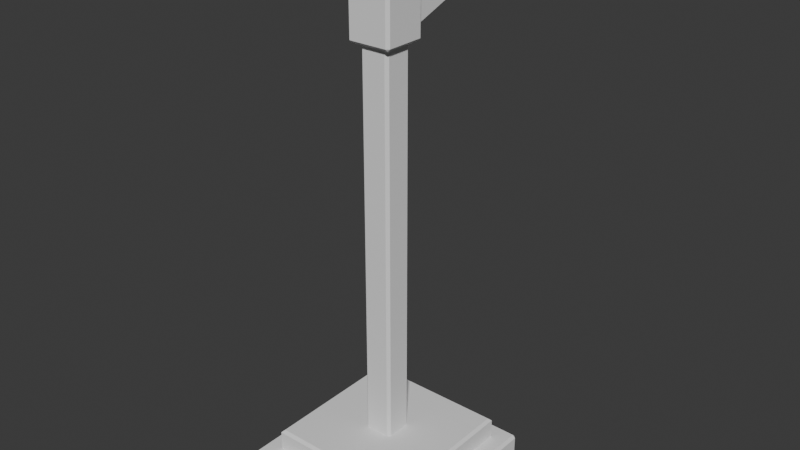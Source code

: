 # Source: Flag_OnePointed.blend  (saved by Blender 4.0.36; exported with 4.5.12 LTS)
import bpy
from mathutils import Matrix  # noqa: F401  (used for matrix-valued properties, if any)

bpy.ops.wm.read_factory_settings(use_empty=True)
scene = bpy.context.scene
scene.name = 'Scene'

# ---- collections
col_collection = bpy.data.collections.new('Collection'); scene.collection.children.link(col_collection)

# ---- world
world_world = bpy.data.worlds.new('World'); scene.world = world_world
world_world.use_nodes = True; world_world.node_tree.nodes.clear()
_N = world_world.node_tree.nodes; _L = world_world.node_tree.links
n0 = _N.new('ShaderNodeOutputWorld'); n0.name = 'World Output'; n0.location = (300, 300)
n1 = _N.new('ShaderNodeBackground'); n1.name = 'Background'; n1.location = (10, 300)
n1.inputs[0].default_value = (0.05088, 0.05088, 0.05088, 1.0)
_L.new(n1.outputs[0], n0.inputs[0])
n0.is_active_output = True
world_world.color = (0.05088, 0.05088, 0.05088)
world_world.use_sun_shadow = False
world_world.sun_shadow_jitter_overblur = 0.0

# ---- meshes
me_cube_001 = bpy.data.meshes.new('Cube.001')
me_cube_001.from_pydata([(-0.8, 1.2, 0.4454), (-0.8, 2.8, 0.4454), (0.8, 1.2, 0.4454), (0.8, 2.8, 0.4454), (-0.8, 1.2, 0.0), (-0.8, 2.8, 0.0), (0.8, 1.2, 0.0), (0.8, 2.8, 0.0), (-0.8, 1.2, 0.24), (-0.8, 2.8, 0.24), (0.8, 1.2, 0.24), (0.8, 2.8, 0.24), (0.16, 1.84, 4.929), (0.16, 2.16, 4.929), (-0.168, 1.832, 5.875), (-0.168, 2.168, 5.875), (0.168, 1.832, 5.875), (0.168, 2.168, 5.875), (-0.97, 1.03, 0.0), (-0.97, 1.0, 0.03), (-1.0, 1.03, 0.03), (-0.97, 1.0, 0.4154), (-0.97, 1.03, 0.4454), (-1.0, 1.03, 0.4154), (-1.0, 2.97, 0.03), (-0.97, 3.0, 0.03), (-0.97, 2.97, 0.0), (-0.97, 2.97, 0.4454), (-0.97, 3.0, 0.4154), (-1.0, 2.97, 0.4154), (1.0, 1.03, 0.03), (0.97, 1.0, 0.03), (0.97, 1.03, 0.0), (0.97, 1.03, 0.4454), (0.97, 1.0, 0.4154), (1.0, 1.03, 0.4154), (0.97, 3.0, 0.03), (1.0, 2.97, 0.03), (0.97, 2.97, 0.0), (0.97, 2.97, 0.4454), (1.0, 2.97, 0.4154), (0.97, 3.0, 0.4154), (-0.8, 1.2, 0.6555), (-0.77, 1.23, 0.6855), (-0.77, 2.77, 0.6855), (-0.8, 2.8, 0.6555), (0.77, 1.23, 0.6855), (0.8, 1.2, 0.6555), (0.77, 2.77, 0.6855), (0.8, 2.8, 0.6555), (-0.13, 1.84, 0.6855), (-0.16, 1.87, 0.6855), (-0.1812, 1.819, 0.6855), (-0.16, 2.13, 0.6855), (-0.13, 2.16, 0.6855), (-0.1812, 2.181, 0.6855), (0.16, 1.87, 0.6855), (0.13, 1.84, 0.6855), (0.1812, 1.819, 0.6855), (0.13, 2.16, 0.6855), (0.16, 2.13, 0.6855), (0.1812, 2.181, 0.6855), (-0.16, 1.87, 4.929), (-0.13, 1.84, 4.929), (-0.16, 1.84, 4.929), (-0.13, 2.16, 4.929), (-0.16, 2.13, 4.929), (-0.16, 2.16, 4.929), (0.13, 1.84, 4.929), (0.16, 1.87, 4.929), (0.16, 2.13, 4.929), (0.13, 2.16, 4.929), (-0.168, 1.832, 5.966), (-0.138, 1.862, 5.996), (-0.138, 2.138, 5.996), (-0.168, 2.168, 5.966), (0.138, 1.862, 5.996), (0.168, 1.832, 5.966), (0.138, 2.138, 5.996), (0.168, 2.168, 5.966), (-0.21, 1.79, 4.929), (-0.21, 1.76, 4.959), (-0.24, 1.79, 4.959), (-0.24, 2.21, 4.959), (-0.2038, 2.24, 4.943), (-0.21, 2.21, 4.929), (0.24, 1.79, 4.959), (0.21, 1.76, 4.959), (0.21, 1.79, 4.929), (0.2038, 2.24, 4.943), (0.24, 2.21, 4.959), (0.21, 2.21, 4.929), (-0.21, 1.79, 5.875), (-0.24, 1.79, 5.845), (-0.21, 1.76, 5.845), (0.21, 1.79, 5.875), (0.21, 1.76, 5.845), (0.24, 1.79, 5.845), (0.24, 2.21, 5.845), (0.2038, 2.24, 5.86), (0.21, 2.21, 5.875), (-0.21, 2.21, 5.875), (-0.2038, 2.24, 5.86), (-0.24, 2.21, 5.845), (-0.12, 2.24, 5.008), (-0.09, 2.24, 4.976), (-0.1479, 2.24, 4.965), (0.09, 2.24, 4.976), (0.12, 2.24, 5.008), (0.1479, 2.24, 4.965), (-0.09, 2.24, 5.827), (-0.12, 2.24, 5.795), (-0.1479, 2.24, 5.838), (0.12, 2.24, 5.795), (0.09, 2.24, 5.827), (0.1479, 2.24, 5.838), (-0.09, 3.424, 5.39), (-0.12, 3.362, 5.402), (-0.09, 3.424, 5.414), (0.09, 3.424, 5.39), (0.09, 3.424, 5.414), (0.12, 3.362, 5.402)], [], [(31, 34, 21, 19), (26, 38, 7, 5), (33, 39, 3, 2), (32, 18, 4, 6), (20, 23, 29, 24), (22, 33, 2, 0), (46, 48, 61, 60, 56, 58), (25, 28, 41, 36), (38, 32, 6, 7), (44, 43, 52, 51, 53, 55), (0, 2, 47, 42), (53, 51, 62, 66), (43, 46, 58, 57, 50, 52), (48, 44, 55, 54, 59, 61), (6, 4, 8, 10), (37, 40, 35, 30), (27, 22, 0, 1), (39, 27, 1, 3), (9, 11, 10, 8), (5, 7, 11, 9), (7, 6, 10, 11), (4, 5, 9, 8), (59, 54, 65, 71), (3, 1, 45, 49), (2, 3, 49, 47), (1, 0, 42, 45), (13, 71, 65, 67), (56, 60, 70, 69), (67, 66, 62, 64), (50, 57, 68, 63), (113, 108, 121), (12, 69, 70, 13), (64, 63, 68, 12), (110, 114, 120, 118), (86, 90, 98, 97), (81, 87, 96, 94), (67, 64, 80, 85), (101, 92, 14, 15), (64, 12, 88, 80), (104, 111, 117), (100, 101, 15, 17), (95, 100, 17, 16), (14, 16, 77, 72), (78, 74, 73, 76), (17, 15, 75, 79), (16, 17, 79, 77), (12, 13, 91, 88), (99, 89, 109, 108, 113, 115), (92, 95, 16, 14), (13, 67, 85, 91), (89, 84, 106, 105, 107, 109), (84, 102, 112, 111, 104, 106), (102, 99, 115, 114, 110, 112), (18, 19, 20), (21, 22, 23), (24, 25, 26), (27, 28, 29), (30, 31, 32), (33, 34, 35), (36, 37, 38), (39, 40, 41), (50, 51, 52), (53, 54, 55), (56, 57, 58), (59, 60, 61), (62, 63, 64), (65, 66, 67), (68, 69, 12), (70, 71, 13), (26, 18, 20, 24), (19, 21, 23, 20), (22, 27, 29, 23), (28, 25, 24, 29), (38, 26, 25, 36), (27, 39, 41, 28), (40, 37, 36, 41), (32, 38, 37, 30), (39, 33, 35, 40), (34, 31, 30, 35), (18, 32, 31, 19), (33, 22, 21, 34), (43, 44, 45, 42), (44, 48, 49, 45), (48, 46, 47, 49), (46, 43, 42, 47), (56, 69, 68, 57), (62, 51, 50, 63), (53, 66, 65, 54), (70, 60, 59, 71), (18, 26, 5, 4), (73, 74, 75, 72), (74, 78, 79, 75), (78, 76, 77, 79), (76, 73, 72, 77), (15, 14, 72, 75), (80, 81, 82), (83, 84, 85), (86, 87, 88), (89, 90, 91), (92, 93, 94), (95, 96, 97), (98, 99, 100), (101, 102, 103), (82, 83, 85, 80), (84, 89, 91, 85), (90, 86, 88, 91), (87, 81, 80, 88), (100, 95, 97, 98), (95, 92, 94, 96), (89, 99, 98, 90), (96, 87, 86, 97), (81, 94, 93, 82), (92, 101, 103, 93), (101, 100, 99, 102), (102, 84, 83, 103), (83, 82, 93, 103), (104, 105, 106), (107, 108, 109), (110, 111, 112), (113, 114, 115), (116, 117, 118), (119, 120, 121), (118, 120, 119, 116), (120, 114, 113, 121), (110, 118, 117, 111), (107, 119, 121, 108), (104, 117, 116, 105), (107, 105, 116, 119)])
_uv = me_cube_001.uv_layers.new(name='UVMap')
_uv.uv.foreach_set('vector', [0.3918, 0.7537, 0.6082, 0.7537, 0.6082, 0.9963, 0.3918, 0.9962, 0.375, 0.25, 0.375, 0.5, 0.375, 0.5, 0.375, 0.25, 0.625, 0.75, 0.625, 0.5, 0.625, 0.5, 0.625, 0.75, 0.375, 0.75, 0.375, 1.0, 0.375, 1.0, 0.375, 0.75, 0.3918, 0.00375, 0.6082, 0.00375, 0.6082, 0.2463, 0.3918, 0.2463, 0.625, 1.0, 0.625, 0.75, 0.625, 0.75, 0.625, 1.0, 0.625, 0.75, 0.625, 0.5, 0.625, 0.5, 0.625, 0.5234, 0.625, 0.7266, 0.625, 0.75, 0.3918, 0.2537, 0.6082, 0.2537, 0.6082, 0.4963, 0.3918, 0.4963, 0.375, 0.5, 0.375, 0.75, 0.375, 0.75, 0.375, 0.5, 0.625, 0.25, 0.625, 0.0, 0.625, 0.0, 0.625, 0.02344, 0.625, 0.2266, 0.625, 0.25, 0.625, 1.0, 0.625, 0.75, 0.625, 0.75, 0.625, 1.0, 0.625, 0.2266, 0.625, 0.02344, 0.625, 0.02344, 0.625, 0.2266, 0.625, 1.0, 0.625, 0.75, 0.625, 0.75, 0.625, 0.7734, 0.625, 0.9766, 0.625, 1.0, 0.625, 0.5, 0.625, 0.25, 0.625, 0.25, 0.625, 0.2734, 0.625, 0.4766, 0.625, 0.5, 0.375, 0.75, 0.375, 1.0, 0.375, 1.0, 0.375, 0.75, 0.3918, 0.5037, 0.6082, 0.5037, 0.6082, 0.7463, 0.3918, 0.7462, 0.625, 0.25, 0.625, 0.0, 0.625, 0.0, 0.625, 0.25, 0.625, 0.5, 0.625, 0.25, 0.625, 0.25, 0.625, 0.5, 0.125, 0.5, 0.375, 0.5, 0.375, 0.75, 0.125, 0.75, 0.375, 0.25, 0.375, 0.5, 0.375, 0.5, 0.375, 0.25, 0.375, 0.5, 0.375, 0.75, 0.375, 0.75, 0.375, 0.5, 0.375, 0.0, 0.375, 0.25, 0.375, 0.25, 0.375, 0.0, 0.625, 0.4766, 0.625, 0.2734, 0.625, 0.2734, 0.625, 0.4766, 0.625, 0.5, 0.625, 0.25, 0.625, 0.25, 0.625, 0.5, 0.625, 0.75, 0.625, 0.5, 0.625, 0.5, 0.625, 0.75, 0.625, 0.25, 0.625, 0.0, 0.625, 0.0, 0.625, 0.25, 0.625, 0.5, 0.625, 0.4766, 0.625, 0.2734, 0.625, 0.25, 0.625, 0.7266, 0.625, 0.5234, 0.625, 0.5234, 0.625, 0.7266, 0.625, 0.25, 0.625, 0.2266, 0.625, 0.02344, 0.625, 0.0, 0.625, 0.9766, 0.625, 0.7734, 0.625, 0.7734, 0.625, 0.9766, 0.625, 0.5, 0.625, 0.5, 0.625, 0.5, 0.625, 0.75, 0.625, 0.7266, 0.625, 0.5234, 0.625, 0.5, 0.625, 1.0, 0.625, 0.9766, 0.625, 0.7734, 0.625, 0.75, 0.625, 0.2812, 0.625, 0.4688, 0.625, 0.4688, 0.625, 0.2812, 0.625, 0.7344, 0.625, 0.5156, 0.625, 0.5156, 0.625, 0.7344, 0.625, 0.9844, 0.625, 0.7656, 0.625, 0.7656, 0.625, 0.9844, 0.625, 0.25, 0.625, 0.0, 0.625, 0.0, 0.625, 0.25, 0.625, 0.25, 0.625, 0.0, 0.625, 0.0, 0.625, 0.25, 0.625, 1.0, 0.625, 0.75, 0.625, 0.75, 0.625, 1.0, 0.625, 0.25, 0.625, 0.25, 0.625, 0.25, 0.625, 0.5, 0.625, 0.25, 0.625, 0.25, 0.625, 0.5, 0.625, 0.75, 0.625, 0.5, 0.625, 0.5, 0.625, 0.75, 0.625, 1.0, 0.625, 0.75, 0.625, 0.75, 0.625, 1.0, 0.6473, 0.5223, 0.8527, 0.5223, 0.8527, 0.7277, 0.6473, 0.7277, 0.625, 0.5, 0.625, 0.25, 0.625, 0.25, 0.625, 0.5, 0.625, 0.75, 0.625, 0.5, 0.625, 0.5, 0.625, 0.75, 0.625, 0.75, 0.625, 0.5, 0.625, 0.5, 0.625, 0.75, 0.625, 0.5, 0.625, 0.5, 0.625, 0.5, 0.625, 0.5, 0.625, 0.5, 0.625, 0.5, 0.625, 1.0, 0.625, 0.75, 0.625, 0.75, 0.625, 1.0, 0.625, 0.5, 0.625, 0.25, 0.625, 0.25, 0.625, 0.5, 0.625, 0.5, 0.625, 0.25, 0.625, 0.25, 0.625, 0.2812, 0.625, 0.4688, 0.625, 0.5, 0.625, 0.25, 0.625, 0.25, 0.625, 0.25, 0.625, 0.25, 0.625, 0.25, 0.625, 0.25, 0.625, 0.25, 0.625, 0.5, 0.625, 0.5, 0.625, 0.4688, 0.625, 0.2812, 0.625, 0.25, 0.375, 0.00375, 0.3918, 0.0, 0.3918, 0.00375, 0.6082, 0.0, 0.625, 0.00375, 0.6082, 0.00375, 0.3918, 0.2463, 0.3918, 0.2537, 0.375, 0.25, 0.625, 0.25, 0.6082, 0.2537, 0.6082, 0.2463, 0.3918, 0.7462, 0.3918, 0.7537, 0.375, 0.75, 0.625, 0.75, 0.6082, 0.7537, 0.6082, 0.7463, 0.3918, 0.4963, 0.3918, 0.5037, 0.375, 0.5, 0.625, 0.5, 0.6082, 0.5037, 0.6082, 0.4963, 0.625, 0.0, 0.625, 0.02344, 0.625, 0.0, 0.625, 0.2266, 0.625, 0.25, 0.625, 0.25, 0.625, 0.7266, 0.625, 0.75, 0.625, 0.75, 0.625, 0.4766, 0.625, 0.5, 0.625, 0.5, 0.625, 1.0, 0.625, 0.9766, 0.625, 1.0, 0.625, 0.2734, 0.625, 0.25, 0.625, 0.25, 0.625, 0.7734, 0.625, 0.75, 0.625, 0.75, 0.625, 0.5234, 0.625, 0.5, 0.625, 0.5, 0.375, 0.25, 0.375, 0.0, 0.3918, 0.00375, 0.3918, 0.2463, 0.3918, 0.0, 0.6082, 0.0, 0.6082, 0.00375, 0.3918, 0.00375, 0.625, 0.0, 0.625, 0.25, 0.6082, 0.2463, 0.6082, 0.00375, 0.6082, 0.2537, 0.3918, 0.2537, 0.3918, 0.2463, 0.6082, 0.2463, 0.375, 0.5, 0.375, 0.25, 0.3918, 0.2537, 0.3918, 0.4963, 0.625, 0.25, 0.625, 0.5, 0.6082, 0.4963, 0.6082, 0.2537, 0.6082, 0.5037, 0.3918, 0.5037, 0.3918, 0.4963, 0.6082, 0.4963, 0.375, 0.75, 0.375, 0.5, 0.3918, 0.5037, 0.3918, 0.7462, 0.625, 0.5, 0.625, 0.75, 0.6082, 0.7463, 0.6082, 0.5037, 0.6082, 0.7537, 0.3918, 0.7537, 0.3918, 0.7462, 0.6082, 0.7463, 0.375, 1.0, 0.375, 0.75, 0.3918, 0.7537, 0.3918, 0.9962, 0.625, 0.75, 0.625, 1.0, 0.6082, 0.9963, 0.6082, 0.7537, 0.625, 0.0, 0.625, 0.25, 0.625, 0.25, 0.625, 0.0, 0.625, 0.25, 0.625, 0.5, 0.625, 0.5, 0.625, 0.25, 0.625, 0.5, 0.625, 0.75, 0.625, 0.75, 0.625, 0.5, 0.625, 0.75, 0.625, 1.0, 0.625, 1.0, 0.625, 0.75, 0.625, 0.7266, 0.625, 0.7266, 0.625, 0.7734, 0.625, 0.7734, 0.625, 0.02344, 0.625, 0.02344, 0.625, 0.0, 0.625, 0.0, 0.625, 0.2266, 0.625, 0.2266, 0.625, 0.2734, 0.625, 0.2734, 0.625, 0.5234, 0.625, 0.5234, 0.625, 0.4766, 0.625, 0.4766, 0.375, 0.0, 0.375, 0.25, 0.375, 0.25, 0.375, 0.0, 0.8527, 0.7277, 0.8527, 0.5223, 0.875, 0.5, 0.875, 0.75, 0.8527, 0.5223, 0.6473, 0.5223, 0.625, 0.5, 0.875, 0.5, 0.6473, 0.5223, 0.6473, 0.7277, 0.625, 0.75, 0.625, 0.5, 0.6473, 0.7277, 0.8527, 0.7277, 0.875, 0.75, 0.625, 0.75, 0.625, 0.25, 0.625, 0.0, 0.625, 0.0, 0.625, 0.25, 0.625, 0.01562, 0.625, 0.0, 0.625, 0.01562, 0.625, 0.2344, 0.625, 0.25, 0.625, 0.25, 0.625, 0.7344, 0.625, 0.7656, 0.625, 0.75, 0.625, 0.5, 0.625, 0.5156, 0.625, 0.5, 0.625, 0.01562, 0.625, 0.01562, 0.625, 0.0, 0.625, 0.75, 0.625, 0.7656, 0.625, 0.7344, 0.625, 0.5156, 0.625, 0.5, 0.625, 0.5, 0.625, 0.25, 0.625, 0.25, 0.625, 0.2344, 0.625, 0.01562, 0.625, 0.2344, 0.625, 0.25, 0.625, 0.0, 0.625, 0.25, 0.625, 0.5, 0.625, 0.5, 0.625, 0.25, 0.625, 0.5156, 0.625, 0.7344, 0.625, 0.75, 0.625, 0.5, 0.625, 0.7656, 0.625, 0.9844, 0.625, 1.0, 0.625, 0.75, 0.625, 0.5, 0.625, 0.75, 0.625, 0.7344, 0.625, 0.5156, 0.625, 0.75, 0.625, 1.0, 0.625, 0.9844, 0.625, 0.7656, 0.625, 0.5, 0.625, 0.5, 0.625, 0.5156, 0.625, 0.5156, 0.625, 0.7656, 0.625, 0.7656, 0.625, 0.7344, 0.625, 0.7344, 0.625, 0.0, 0.625, 0.0, 0.625, 0.01562, 0.625, 0.01562, 0.625, 0.0, 0.625, 0.25, 0.625, 0.2344, 0.625, 0.01562, 0.625, 0.25, 0.625, 0.5, 0.625, 0.5, 0.625, 0.25, 0.625, 0.25, 0.625, 0.25, 0.625, 0.2344, 0.625, 0.2344, 0.625, 0.2344, 0.625, 0.01562, 0.625, 0.01562, 0.625, 0.2344, 0.625, 0.25, 0.625, 0.25, 0.625, 0.25, 0.625, 0.4688, 0.625, 0.5, 0.625, 0.5, 0.625, 0.2812, 0.625, 0.25, 0.625, 0.25, 0.625, 0.5, 0.625, 0.5, 0.625, 0.5, 0.625, 0.2812, 0.625, 0.25, 0.625, 0.2812, 0.625, 0.4688, 0.625, 0.4688, 0.625, 0.5, 0.625, 0.2812, 0.625, 0.4688, 0.625, 0.4688, 0.625, 0.2812, 0.625, 0.4688, 0.625, 0.4688, 0.625, 0.5, 0.625, 0.5, 0.625, 0.2812, 0.625, 0.2812, 0.625, 0.25, 0.625, 0.25, 0.625, 0.4688, 0.625, 0.4688, 0.625, 0.5, 0.625, 0.5, 0.625, 0.25, 0.625, 0.25, 0.625, 0.2812, 0.625, 0.2812, 0.625, 0.4688, 0.625, 0.2812, 0.625, 0.2812, 0.625, 0.4688])
me_cube_001.update()

# ---- objects
ob_cube_001 = bpy.data.objects.new('Cube.001', me_cube_001)

# ---- transforms, parenting, visibility, modifiers, constraints
ob_cube_001.location = (0.0, -1.0, -1.5)
ob_cube_001.scale = (0.5, 0.5, 0.5)

# ---- collection membership
col_collection.objects.link(ob_cube_001)

# ---- scene / render settings (as saved in the file)
scene.frame_start = 1; scene.frame_end = 250; scene.frame_set(1)
scene.render.engine = 'BLENDER_EEVEE_NEXT'
scene.cycles.sampling_pattern = 'TABULATED_SOBOL'
bpy.context.view_layer.update()

# ---- added for rendering (the .blend has no active camera and no usable light): camera, sun
cam_auto = bpy.data.cameras.new('AutoCamera')
cam_auto.lens = 50.0
cam_auto.sensor_width = 36.0
cam_auto.clip_end = 1000.0
ob_auto_camera = bpy.data.objects.new('AutoCamera', cam_auto)
scene.collection.objects.link(ob_auto_camera)
ob_auto_camera.location = (3.13177, -3.65216, 2.50447)
ob_auto_camera.rotation_euler = (1.09748, -7.21219e-08, 0.694738)
scene.camera = ob_auto_camera
light_auto_sun = bpy.data.lights.new('AutoSun', 'SUN')
light_auto_sun.energy = 3.0
light_auto_sun.angle = 0.0523599
ob_auto_sun = bpy.data.objects.new('AutoSun', light_auto_sun)
scene.collection.objects.link(ob_auto_sun)
ob_auto_sun.rotation_euler = (0.872665, 0.174533, 0.523599)
bpy.context.view_layer.update()
